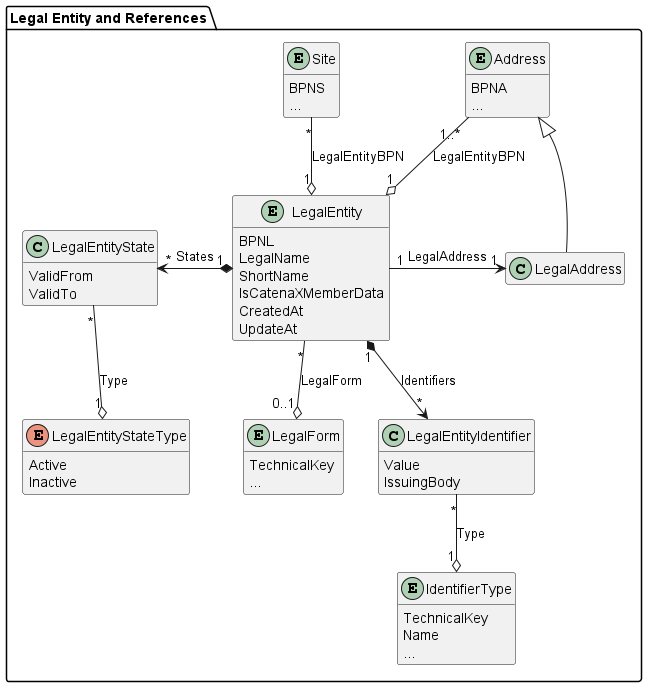

The diagram above was rendered by PlantUML. Its source (embedded in the PNG):
@startuml legal-entity

package "Legal Entity and References" {
  entity LegalEntity {
    BPNL
    LegalName
    ShortName
    IsCatenaXMemberData
    CreatedAt
    UpdateAt
  }

  entity Site {
      BPNS
      ...
  }

  entity Address {
      BPNA
      ...
  }

  class LegalEntityState {
    ValidFrom
    ValidTo
  }

  enum LegalEntityStateType {
    Active
    Inactive
  }

  class LegalEntityIdentifier {
    Value
    IssuingBody
  }

  entity IdentifierType {
    TechnicalKey
    Name
    ...
  }

  ' taken out from 24.05, as not clear if this is modelled correctly
  ' class Classification {
  '   Value
  '   Code
  ' }

  ' enum ClassificationType {
  '   NACE
  '   NAF
  '   NAICS
  '   SIC
  ' }

  entity LegalForm {
    TechnicalKey
    ...
  }

  class LegalAddress {}

  ' not standardized yet
  ' class ConfidenceCriteria {
  '   SharedByOwner
  '   CheckedByExternalSource
  '   NumberOfSharingMembers
  '   LastConfidenceCheckAt
  '   NextConfidenceCheckAt
  '   ConfidenceLevel
  ' }

  ' not implemented / standardized yet
  ' class LegalEntityScriptVariant {
  '   LegalName
  '   ShortName
  ' }

  ' enum ScriptCode {
  '   Arab
  '   Cyrl
  '   Hans
  '   Jpan
  '   Latn
  '   ...
  ' }

  Address "1..*" -d-o "1" LegalEntity : LegalEntityBPN
  Site "*" -d-o "1" LegalEntity : LegalEntityBPN

  LegalEntity "1" *-l-> "*" LegalEntityState : States
  LegalEntityState "*" -d-o "1" LegalEntityStateType : Type
  
  LegalEntity "1" *-d-> "*" LegalEntityIdentifier : Identifiers
  LegalEntityIdentifier "*" -d-o "1" IdentifierType : Type
  
  ' taken out from 24.05, as not clear if this is modelled correctly
  ' LegalEntity "1" *-d-> "*" Classification : Classifications
  ' Classification "*" -d-o "1" ClassificationType : Type
  
  LegalEntity "*" -d-o "0..1" LegalForm : LegalForm

  LegalEntity "1" -r-> "1" LegalAddress : LegalAddress
  LegalAddress -u-|> Address

  ' not standardized yet
  ' LegalEntity "1" -u-> "1" ConfidenceCriteria : ConfidenceCriteria

  ' not implemented / standardized yet
  ' LegalEntity "1" *--> "*" LegalEntityScriptVariant : ScriptVariants
  ' LegalEntityScriptVariant "*" --o "1" ScriptCode : ScriptCode
}

hide methods
hide LegalAddress members
@enduml